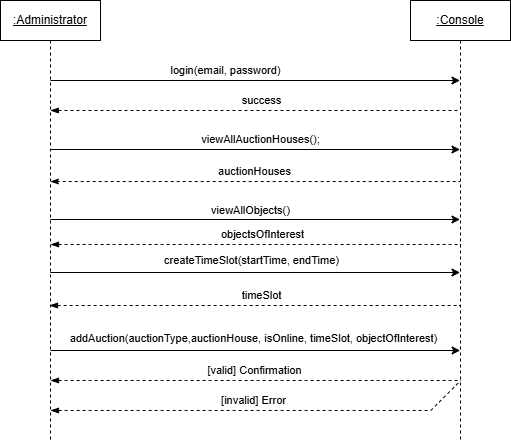

The diagram above was exported from draw.io. Its source (the exported page's mxGraphModel, read from the mxfile embedded in the PNG):
<mxGraphModel dx="803" dy="405" grid="1" gridSize="10" guides="1" tooltips="1" connect="1" arrows="1" fold="1" page="1" pageScale="1" pageWidth="850" pageHeight="1100" math="0" shadow="0">
  <root>
    <mxCell id="0" />
    <mxCell id="1" parent="0" />
    <mxCell id="aM9ryv3xv72pqoxQDRHE-1" value="&lt;u&gt;:Administrator&lt;/u&gt;" style="shape=umlLifeline;perimeter=lifelinePerimeter;whiteSpace=wrap;html=1;container=0;dropTarget=0;collapsible=0;recursiveResize=0;outlineConnect=0;portConstraint=eastwest;newEdgeStyle={&quot;edgeStyle&quot;:&quot;elbowEdgeStyle&quot;,&quot;elbow&quot;:&quot;vertical&quot;,&quot;curved&quot;:0,&quot;rounded&quot;:0};" parent="1" vertex="1">
      <mxGeometry x="170" y="140" width="100" height="440" as="geometry" />
    </mxCell>
    <mxCell id="aM9ryv3xv72pqoxQDRHE-5" value="&lt;u&gt;:Console&lt;/u&gt;" style="shape=umlLifeline;perimeter=lifelinePerimeter;whiteSpace=wrap;html=1;container=0;dropTarget=0;collapsible=0;recursiveResize=0;outlineConnect=0;portConstraint=eastwest;newEdgeStyle={&quot;edgeStyle&quot;:&quot;elbowEdgeStyle&quot;,&quot;elbow&quot;:&quot;vertical&quot;,&quot;curved&quot;:0,&quot;rounded&quot;:0};" parent="1" vertex="1">
      <mxGeometry x="580" y="140" width="100" height="440" as="geometry" />
    </mxCell>
    <mxCell id="ZmY2x-glgPA4YnuSvVDd-1" value="" style="endArrow=classic;html=1;rounded=0;" edge="1" parent="1" target="aM9ryv3xv72pqoxQDRHE-5">
      <mxGeometry width="50" height="50" relative="1" as="geometry">
        <mxPoint x="219.83333333333337" y="220" as="sourcePoint" />
        <mxPoint x="489.5" y="220" as="targetPoint" />
      </mxGeometry>
    </mxCell>
    <mxCell id="ZmY2x-glgPA4YnuSvVDd-2" value="login(email, password)" style="edgeLabel;html=1;align=center;verticalAlign=middle;resizable=0;points=[];" vertex="1" connectable="0" parent="ZmY2x-glgPA4YnuSvVDd-1">
      <mxGeometry x="-0.1483" y="4" relative="1" as="geometry">
        <mxPoint y="-6" as="offset" />
      </mxGeometry>
    </mxCell>
    <mxCell id="ZmY2x-glgPA4YnuSvVDd-4" value="" style="endArrow=none;dashed=1;html=1;rounded=0;endFill=1;startFill=1;startArrow=blockThin;" edge="1" parent="1" target="aM9ryv3xv72pqoxQDRHE-5">
      <mxGeometry width="50" height="50" relative="1" as="geometry">
        <mxPoint x="219.83333333333337" y="250" as="sourcePoint" />
        <mxPoint x="489.5" y="250" as="targetPoint" />
      </mxGeometry>
    </mxCell>
    <mxCell id="ZmY2x-glgPA4YnuSvVDd-5" value="success" style="edgeLabel;html=1;align=center;verticalAlign=middle;resizable=0;points=[];" vertex="1" connectable="0" parent="ZmY2x-glgPA4YnuSvVDd-4">
      <mxGeometry x="0.1533" y="2" relative="1" as="geometry">
        <mxPoint x="-25" y="-8" as="offset" />
      </mxGeometry>
    </mxCell>
    <mxCell id="ZmY2x-glgPA4YnuSvVDd-6" value="viewAllAuctionHouses();" style="endArrow=classic;html=1;rounded=0;" edge="1" parent="1">
      <mxGeometry x="0.026" y="10" width="50" height="50" relative="1" as="geometry">
        <mxPoint x="219.83333333333337" y="289" as="sourcePoint" />
        <mxPoint x="629.5" y="289" as="targetPoint" />
        <mxPoint as="offset" />
      </mxGeometry>
    </mxCell>
    <mxCell id="ZmY2x-glgPA4YnuSvVDd-7" value="" style="endArrow=none;dashed=1;html=1;rounded=0;startArrow=classicThin;startFill=1;" edge="1" parent="1">
      <mxGeometry width="50" height="50" relative="1" as="geometry">
        <mxPoint x="219.83333333333337" y="321" as="sourcePoint" />
        <mxPoint x="629.5" y="321" as="targetPoint" />
      </mxGeometry>
    </mxCell>
    <mxCell id="ZmY2x-glgPA4YnuSvVDd-8" value="auctionHouses" style="edgeLabel;html=1;align=center;verticalAlign=middle;resizable=0;points=[];" vertex="1" connectable="0" parent="ZmY2x-glgPA4YnuSvVDd-7">
      <mxGeometry x="0.3548" y="2" relative="1" as="geometry">
        <mxPoint x="-74" y="-8" as="offset" />
      </mxGeometry>
    </mxCell>
    <mxCell id="ZmY2x-glgPA4YnuSvVDd-9" value="viewAllObjects()" style="endArrow=classic;html=1;rounded=0;" edge="1" parent="1">
      <mxGeometry x="-0.0228" y="9" width="50" height="50" relative="1" as="geometry">
        <mxPoint x="219.83333333333337" y="359" as="sourcePoint" />
        <mxPoint x="629.5" y="359" as="targetPoint" />
        <mxPoint as="offset" />
      </mxGeometry>
    </mxCell>
    <mxCell id="ZmY2x-glgPA4YnuSvVDd-10" value="" style="endArrow=none;dashed=1;html=1;rounded=0;endFill=1;startFill=1;startArrow=blockThin;" edge="1" parent="1">
      <mxGeometry width="50" height="50" relative="1" as="geometry">
        <mxPoint x="220.00333333333336" y="384" as="sourcePoint" />
        <mxPoint x="630.17" y="384" as="targetPoint" />
      </mxGeometry>
    </mxCell>
    <mxCell id="ZmY2x-glgPA4YnuSvVDd-11" value="objectsOfInterest" style="edgeLabel;html=1;align=center;verticalAlign=middle;resizable=0;points=[];" vertex="1" connectable="0" parent="ZmY2x-glgPA4YnuSvVDd-10">
      <mxGeometry x="0.1533" y="2" relative="1" as="geometry">
        <mxPoint x="-25" y="-8" as="offset" />
      </mxGeometry>
    </mxCell>
    <mxCell id="ZmY2x-glgPA4YnuSvVDd-12" value="" style="endArrow=classic;html=1;rounded=0;" edge="1" parent="1">
      <mxGeometry width="50" height="50" relative="1" as="geometry">
        <mxPoint x="220.00333333333336" y="490" as="sourcePoint" />
        <mxPoint x="629.67" y="490" as="targetPoint" />
      </mxGeometry>
    </mxCell>
    <mxCell id="ZmY2x-glgPA4YnuSvVDd-13" value="addAuction(auctionType,auctionHouse, isOnline, timeSlot, objectOfInterest)" style="edgeLabel;html=1;align=center;verticalAlign=middle;resizable=0;points=[];" vertex="1" connectable="0" parent="ZmY2x-glgPA4YnuSvVDd-12">
      <mxGeometry x="0.1243" y="5" relative="1" as="geometry">
        <mxPoint x="-27" y="-7" as="offset" />
      </mxGeometry>
    </mxCell>
    <mxCell id="ZmY2x-glgPA4YnuSvVDd-14" value="" style="endArrow=none;dashed=1;html=1;rounded=0;startArrow=blockThin;startFill=1;" edge="1" parent="1">
      <mxGeometry width="50" height="50" relative="1" as="geometry">
        <mxPoint x="220.00333333333336" y="520" as="sourcePoint" />
        <mxPoint x="629.67" y="520" as="targetPoint" />
      </mxGeometry>
    </mxCell>
    <mxCell id="ZmY2x-glgPA4YnuSvVDd-15" value="[valid] Confirmation" style="edgeLabel;html=1;align=center;verticalAlign=middle;resizable=0;points=[];" vertex="1" connectable="0" parent="ZmY2x-glgPA4YnuSvVDd-14">
      <mxGeometry x="-0.1979" y="2" relative="1" as="geometry">
        <mxPoint x="39" y="-8" as="offset" />
      </mxGeometry>
    </mxCell>
    <mxCell id="ZmY2x-glgPA4YnuSvVDd-16" value="" style="endArrow=none;dashed=1;html=1;rounded=0;startArrow=blockThin;startFill=1;" edge="1" parent="1">
      <mxGeometry width="50" height="50" relative="1" as="geometry">
        <mxPoint x="220.0007692307693" y="550" as="sourcePoint" />
        <mxPoint x="630.27" y="520" as="targetPoint" />
        <Array as="points">
          <mxPoint x="600.27" y="550" />
        </Array>
      </mxGeometry>
    </mxCell>
    <mxCell id="ZmY2x-glgPA4YnuSvVDd-17" value="[invalid] Error" style="edgeLabel;html=1;align=center;verticalAlign=middle;resizable=0;points=[];" vertex="1" connectable="0" parent="ZmY2x-glgPA4YnuSvVDd-16">
      <mxGeometry x="-0.1057" y="3" relative="1" as="geometry">
        <mxPoint x="13" y="-7" as="offset" />
      </mxGeometry>
    </mxCell>
    <mxCell id="ZmY2x-glgPA4YnuSvVDd-18" value="" style="endArrow=classic;html=1;rounded=0;" edge="1" parent="1" target="aM9ryv3xv72pqoxQDRHE-5">
      <mxGeometry width="50" height="50" relative="1" as="geometry">
        <mxPoint x="219.73076923076928" y="412" as="sourcePoint" />
        <mxPoint x="410" y="412" as="targetPoint" />
      </mxGeometry>
    </mxCell>
    <mxCell id="ZmY2x-glgPA4YnuSvVDd-19" value="createTimeSlot(startTime, endTime)" style="edgeLabel;html=1;align=center;verticalAlign=middle;resizable=0;points=[];" vertex="1" connectable="0" parent="ZmY2x-glgPA4YnuSvVDd-18">
      <mxGeometry x="-0.0785" y="2" relative="1" as="geometry">
        <mxPoint x="12" y="-10" as="offset" />
      </mxGeometry>
    </mxCell>
    <mxCell id="ZmY2x-glgPA4YnuSvVDd-21" value="" style="endArrow=none;dashed=1;html=1;rounded=0;endFill=1;startFill=1;startArrow=blockThin;" edge="1" parent="1">
      <mxGeometry width="50" height="50" relative="1" as="geometry">
        <mxPoint x="219.00333333333336" y="445" as="sourcePoint" />
        <mxPoint x="629.17" y="445" as="targetPoint" />
      </mxGeometry>
    </mxCell>
    <mxCell id="ZmY2x-glgPA4YnuSvVDd-22" value="timeSlot" style="edgeLabel;html=1;align=center;verticalAlign=middle;resizable=0;points=[];" vertex="1" connectable="0" parent="ZmY2x-glgPA4YnuSvVDd-21">
      <mxGeometry x="0.1533" y="2" relative="1" as="geometry">
        <mxPoint x="-25" y="-8" as="offset" />
      </mxGeometry>
    </mxCell>
  </root>
</mxGraphModel>